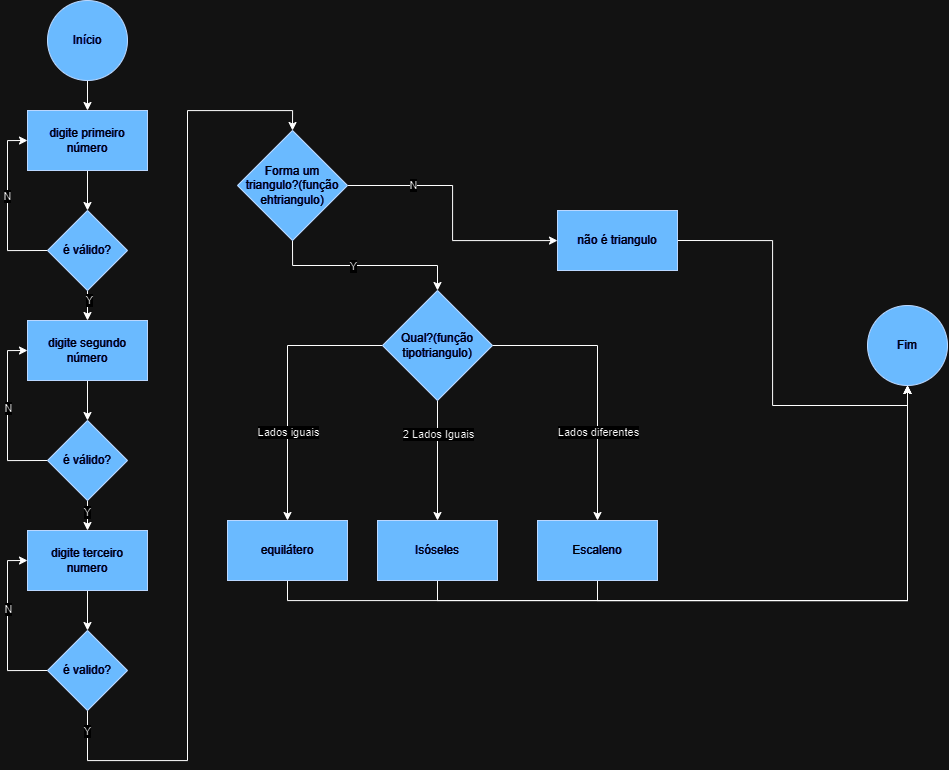

The diagram above was exported from draw.io. Its source (the exported page's mxGraphModel, read from the mxfile embedded in the PNG):
<mxGraphModel dx="1600" dy="1965" grid="1" gridSize="10" guides="1" tooltips="1" connect="1" arrows="1" fold="1" page="1" pageScale="1" pageWidth="827" pageHeight="1169" math="0" shadow="0">
  <root>
    <mxCell id="0" />
    <mxCell id="1" parent="0" />
    <mxCell id="_xP6m-AxuCYnpe5FfzaW-3" value="" style="edgeStyle=orthogonalEdgeStyle;rounded=0;orthogonalLoop=1;jettySize=auto;html=1;" edge="1" parent="1" source="_xP6m-AxuCYnpe5FfzaW-1" target="_xP6m-AxuCYnpe5FfzaW-2">
      <mxGeometry relative="1" as="geometry" />
    </mxCell>
    <mxCell id="_xP6m-AxuCYnpe5FfzaW-1" value="Início" style="ellipse;whiteSpace=wrap;html=1;aspect=fixed;fillColor=#0050ef;fontColor=#ffffff;strokeColor=#001DBC;" vertex="1" parent="1">
      <mxGeometry x="170" y="-40" width="80" height="80" as="geometry" />
    </mxCell>
    <mxCell id="_xP6m-AxuCYnpe5FfzaW-5" value="" style="edgeStyle=orthogonalEdgeStyle;rounded=0;orthogonalLoop=1;jettySize=auto;html=1;" edge="1" parent="1" source="_xP6m-AxuCYnpe5FfzaW-2" target="_xP6m-AxuCYnpe5FfzaW-4">
      <mxGeometry relative="1" as="geometry" />
    </mxCell>
    <mxCell id="_xP6m-AxuCYnpe5FfzaW-2" value="digite primeiro número" style="whiteSpace=wrap;html=1;fillColor=#0050ef;strokeColor=#001DBC;fontColor=#ffffff;" vertex="1" parent="1">
      <mxGeometry x="150" y="70" width="120" height="60" as="geometry" />
    </mxCell>
    <mxCell id="_xP6m-AxuCYnpe5FfzaW-7" value="" style="edgeStyle=orthogonalEdgeStyle;rounded=0;orthogonalLoop=1;jettySize=auto;html=1;" edge="1" parent="1" source="_xP6m-AxuCYnpe5FfzaW-4" target="_xP6m-AxuCYnpe5FfzaW-6">
      <mxGeometry relative="1" as="geometry" />
    </mxCell>
    <mxCell id="_xP6m-AxuCYnpe5FfzaW-49" value="Y" style="edgeLabel;html=1;align=center;verticalAlign=middle;resizable=0;points=[];" vertex="1" connectable="0" parent="_xP6m-AxuCYnpe5FfzaW-7">
      <mxGeometry x="-0.6053" y="1" relative="1" as="geometry">
        <mxPoint as="offset" />
      </mxGeometry>
    </mxCell>
    <mxCell id="_xP6m-AxuCYnpe5FfzaW-22" style="edgeStyle=orthogonalEdgeStyle;rounded=0;orthogonalLoop=1;jettySize=auto;html=1;exitX=0;exitY=0.5;exitDx=0;exitDy=0;entryX=0;entryY=0.5;entryDx=0;entryDy=0;" edge="1" parent="1" source="_xP6m-AxuCYnpe5FfzaW-4" target="_xP6m-AxuCYnpe5FfzaW-2">
      <mxGeometry relative="1" as="geometry" />
    </mxCell>
    <mxCell id="_xP6m-AxuCYnpe5FfzaW-48" value="N" style="edgeLabel;html=1;align=center;verticalAlign=middle;resizable=0;points=[];" vertex="1" connectable="0" parent="_xP6m-AxuCYnpe5FfzaW-22">
      <mxGeometry x="0.1089" y="1" relative="1" as="geometry">
        <mxPoint as="offset" />
      </mxGeometry>
    </mxCell>
    <mxCell id="_xP6m-AxuCYnpe5FfzaW-4" value="é válido?" style="rhombus;whiteSpace=wrap;html=1;fillColor=#0050ef;strokeColor=#001DBC;fontColor=#ffffff;" vertex="1" parent="1">
      <mxGeometry x="170" y="170" width="80" height="80" as="geometry" />
    </mxCell>
    <mxCell id="_xP6m-AxuCYnpe5FfzaW-10" style="edgeStyle=orthogonalEdgeStyle;rounded=0;orthogonalLoop=1;jettySize=auto;html=1;exitX=0.5;exitY=1;exitDx=0;exitDy=0;entryX=0.5;entryY=0;entryDx=0;entryDy=0;" edge="1" parent="1" source="_xP6m-AxuCYnpe5FfzaW-6" target="_xP6m-AxuCYnpe5FfzaW-9">
      <mxGeometry relative="1" as="geometry" />
    </mxCell>
    <mxCell id="_xP6m-AxuCYnpe5FfzaW-6" value="digite segundo número" style="whiteSpace=wrap;html=1;fillColor=#0050ef;strokeColor=#001DBC;fontColor=#ffffff;" vertex="1" parent="1">
      <mxGeometry x="150" y="280" width="120" height="60" as="geometry" />
    </mxCell>
    <mxCell id="_xP6m-AxuCYnpe5FfzaW-14" value="" style="edgeStyle=orthogonalEdgeStyle;rounded=0;orthogonalLoop=1;jettySize=auto;html=1;" edge="1" parent="1" source="_xP6m-AxuCYnpe5FfzaW-9" target="_xP6m-AxuCYnpe5FfzaW-13">
      <mxGeometry relative="1" as="geometry" />
    </mxCell>
    <mxCell id="_xP6m-AxuCYnpe5FfzaW-51" value="Y" style="edgeLabel;html=1;align=center;verticalAlign=middle;resizable=0;points=[];" vertex="1" connectable="0" parent="_xP6m-AxuCYnpe5FfzaW-14">
      <mxGeometry x="-0.5951" y="-1" relative="1" as="geometry">
        <mxPoint as="offset" />
      </mxGeometry>
    </mxCell>
    <mxCell id="_xP6m-AxuCYnpe5FfzaW-23" style="edgeStyle=orthogonalEdgeStyle;rounded=0;orthogonalLoop=1;jettySize=auto;html=1;exitX=0;exitY=0.5;exitDx=0;exitDy=0;entryX=0;entryY=0.5;entryDx=0;entryDy=0;" edge="1" parent="1" source="_xP6m-AxuCYnpe5FfzaW-9" target="_xP6m-AxuCYnpe5FfzaW-6">
      <mxGeometry relative="1" as="geometry" />
    </mxCell>
    <mxCell id="_xP6m-AxuCYnpe5FfzaW-52" value="N" style="edgeLabel;html=1;align=center;verticalAlign=middle;resizable=0;points=[];" vertex="1" connectable="0" parent="_xP6m-AxuCYnpe5FfzaW-23">
      <mxGeometry x="0.0818" relative="1" as="geometry">
        <mxPoint as="offset" />
      </mxGeometry>
    </mxCell>
    <mxCell id="_xP6m-AxuCYnpe5FfzaW-9" value="é válido?" style="rhombus;whiteSpace=wrap;html=1;fillColor=#0050ef;strokeColor=#001DBC;fontColor=#ffffff;" vertex="1" parent="1">
      <mxGeometry x="170" y="380" width="80" height="80" as="geometry" />
    </mxCell>
    <mxCell id="_xP6m-AxuCYnpe5FfzaW-16" value="" style="edgeStyle=orthogonalEdgeStyle;rounded=0;orthogonalLoop=1;jettySize=auto;html=1;" edge="1" parent="1" source="_xP6m-AxuCYnpe5FfzaW-13" target="_xP6m-AxuCYnpe5FfzaW-15">
      <mxGeometry relative="1" as="geometry" />
    </mxCell>
    <mxCell id="_xP6m-AxuCYnpe5FfzaW-13" value="digite terceiro &lt;br&gt;numero" style="whiteSpace=wrap;html=1;fillColor=#0050ef;strokeColor=#001DBC;fontColor=#ffffff;" vertex="1" parent="1">
      <mxGeometry x="150" y="490" width="120" height="60" as="geometry" />
    </mxCell>
    <mxCell id="_xP6m-AxuCYnpe5FfzaW-24" style="edgeStyle=orthogonalEdgeStyle;rounded=0;orthogonalLoop=1;jettySize=auto;html=1;exitX=0;exitY=0.5;exitDx=0;exitDy=0;entryX=0;entryY=0.5;entryDx=0;entryDy=0;" edge="1" parent="1" source="_xP6m-AxuCYnpe5FfzaW-15" target="_xP6m-AxuCYnpe5FfzaW-13">
      <mxGeometry relative="1" as="geometry" />
    </mxCell>
    <mxCell id="_xP6m-AxuCYnpe5FfzaW-54" value="N" style="edgeLabel;html=1;align=center;verticalAlign=middle;resizable=0;points=[];" vertex="1" connectable="0" parent="_xP6m-AxuCYnpe5FfzaW-24">
      <mxGeometry x="0.1874" relative="1" as="geometry">
        <mxPoint as="offset" />
      </mxGeometry>
    </mxCell>
    <mxCell id="_xP6m-AxuCYnpe5FfzaW-25" style="edgeStyle=orthogonalEdgeStyle;rounded=0;orthogonalLoop=1;jettySize=auto;html=1;exitX=0.5;exitY=1;exitDx=0;exitDy=0;entryX=0.5;entryY=0;entryDx=0;entryDy=0;" edge="1" parent="1" source="_xP6m-AxuCYnpe5FfzaW-15" target="_xP6m-AxuCYnpe5FfzaW-21">
      <mxGeometry relative="1" as="geometry">
        <mxPoint x="160" y="616.27" as="sourcePoint" />
        <mxPoint x="367.20000000000005" y="70.00000000000001" as="targetPoint" />
        <Array as="points">
          <mxPoint x="210" y="720" />
          <mxPoint x="310" y="720" />
          <mxPoint x="310" y="70" />
          <mxPoint x="415" y="70" />
        </Array>
      </mxGeometry>
    </mxCell>
    <mxCell id="_xP6m-AxuCYnpe5FfzaW-53" value="Y" style="edgeLabel;html=1;align=center;verticalAlign=middle;resizable=0;points=[];" vertex="1" connectable="0" parent="_xP6m-AxuCYnpe5FfzaW-25">
      <mxGeometry x="-0.9554" y="-1" relative="1" as="geometry">
        <mxPoint as="offset" />
      </mxGeometry>
    </mxCell>
    <mxCell id="_xP6m-AxuCYnpe5FfzaW-15" value="é valido?" style="rhombus;whiteSpace=wrap;html=1;fillColor=#0050ef;strokeColor=#001DBC;fontColor=#ffffff;" vertex="1" parent="1">
      <mxGeometry x="170" y="590" width="80" height="80" as="geometry" />
    </mxCell>
    <mxCell id="_xP6m-AxuCYnpe5FfzaW-27" style="edgeStyle=orthogonalEdgeStyle;rounded=0;orthogonalLoop=1;jettySize=auto;html=1;exitX=1;exitY=0.5;exitDx=0;exitDy=0;" edge="1" parent="1" source="_xP6m-AxuCYnpe5FfzaW-21" target="_xP6m-AxuCYnpe5FfzaW-26">
      <mxGeometry relative="1" as="geometry" />
    </mxCell>
    <mxCell id="_xP6m-AxuCYnpe5FfzaW-55" value="N" style="edgeLabel;html=1;align=center;verticalAlign=middle;resizable=0;points=[];" vertex="1" connectable="0" parent="_xP6m-AxuCYnpe5FfzaW-27">
      <mxGeometry x="-0.5044" y="1" relative="1" as="geometry">
        <mxPoint as="offset" />
      </mxGeometry>
    </mxCell>
    <mxCell id="_xP6m-AxuCYnpe5FfzaW-30" style="edgeStyle=orthogonalEdgeStyle;rounded=0;orthogonalLoop=1;jettySize=auto;html=1;exitX=0.5;exitY=1;exitDx=0;exitDy=0;entryX=0.5;entryY=0;entryDx=0;entryDy=0;" edge="1" parent="1" source="_xP6m-AxuCYnpe5FfzaW-21" target="_xP6m-AxuCYnpe5FfzaW-29">
      <mxGeometry relative="1" as="geometry" />
    </mxCell>
    <mxCell id="_xP6m-AxuCYnpe5FfzaW-56" value="Y" style="edgeLabel;html=1;align=center;verticalAlign=middle;resizable=0;points=[];" vertex="1" connectable="0" parent="_xP6m-AxuCYnpe5FfzaW-30">
      <mxGeometry x="-0.127" relative="1" as="geometry">
        <mxPoint as="offset" />
      </mxGeometry>
    </mxCell>
    <mxCell id="_xP6m-AxuCYnpe5FfzaW-21" value="Forma um triangulo?(função ehtriangulo)" style="rhombus;whiteSpace=wrap;html=1;fillColor=#0050ef;strokeColor=#001DBC;fontColor=#ffffff;" vertex="1" parent="1">
      <mxGeometry x="360" y="90" width="110" height="110" as="geometry" />
    </mxCell>
    <mxCell id="_xP6m-AxuCYnpe5FfzaW-43" style="edgeStyle=orthogonalEdgeStyle;rounded=0;orthogonalLoop=1;jettySize=auto;html=1;exitX=1;exitY=0.5;exitDx=0;exitDy=0;entryX=0.5;entryY=1;entryDx=0;entryDy=0;" edge="1" parent="1" source="_xP6m-AxuCYnpe5FfzaW-26" target="_xP6m-AxuCYnpe5FfzaW-37">
      <mxGeometry relative="1" as="geometry" />
    </mxCell>
    <mxCell id="_xP6m-AxuCYnpe5FfzaW-26" value="não é triangulo" style="whiteSpace=wrap;html=1;fillColor=#0050ef;strokeColor=#001DBC;fontColor=#ffffff;" vertex="1" parent="1">
      <mxGeometry x="680" y="170" width="120" height="60" as="geometry" />
    </mxCell>
    <mxCell id="_xP6m-AxuCYnpe5FfzaW-34" style="edgeStyle=orthogonalEdgeStyle;rounded=0;orthogonalLoop=1;jettySize=auto;html=1;exitX=0;exitY=0.5;exitDx=0;exitDy=0;entryX=0.5;entryY=0;entryDx=0;entryDy=0;" edge="1" parent="1" source="_xP6m-AxuCYnpe5FfzaW-29" target="_xP6m-AxuCYnpe5FfzaW-32">
      <mxGeometry relative="1" as="geometry" />
    </mxCell>
    <mxCell id="_xP6m-AxuCYnpe5FfzaW-57" value="Lados iguais" style="edgeLabel;html=1;align=center;verticalAlign=middle;resizable=0;points=[];" vertex="1" connectable="0" parent="_xP6m-AxuCYnpe5FfzaW-34">
      <mxGeometry x="0.2846" relative="1" as="geometry">
        <mxPoint y="8" as="offset" />
      </mxGeometry>
    </mxCell>
    <mxCell id="_xP6m-AxuCYnpe5FfzaW-35" style="edgeStyle=orthogonalEdgeStyle;rounded=0;orthogonalLoop=1;jettySize=auto;html=1;exitX=0.5;exitY=1;exitDx=0;exitDy=0;" edge="1" parent="1" source="_xP6m-AxuCYnpe5FfzaW-29" target="_xP6m-AxuCYnpe5FfzaW-31">
      <mxGeometry relative="1" as="geometry" />
    </mxCell>
    <mxCell id="_xP6m-AxuCYnpe5FfzaW-58" value="2 Lados Iguais" style="edgeLabel;html=1;align=center;verticalAlign=middle;resizable=0;points=[];" vertex="1" connectable="0" parent="_xP6m-AxuCYnpe5FfzaW-35">
      <mxGeometry x="-0.4641" relative="1" as="geometry">
        <mxPoint as="offset" />
      </mxGeometry>
    </mxCell>
    <mxCell id="_xP6m-AxuCYnpe5FfzaW-36" style="edgeStyle=orthogonalEdgeStyle;rounded=0;orthogonalLoop=1;jettySize=auto;html=1;exitX=1;exitY=0.5;exitDx=0;exitDy=0;entryX=0.5;entryY=0;entryDx=0;entryDy=0;" edge="1" parent="1" source="_xP6m-AxuCYnpe5FfzaW-29" target="_xP6m-AxuCYnpe5FfzaW-33">
      <mxGeometry relative="1" as="geometry" />
    </mxCell>
    <mxCell id="_xP6m-AxuCYnpe5FfzaW-59" value="Lados diferentes" style="edgeLabel;html=1;align=center;verticalAlign=middle;resizable=0;points=[];" vertex="1" connectable="0" parent="_xP6m-AxuCYnpe5FfzaW-36">
      <mxGeometry x="0.3396" relative="1" as="geometry">
        <mxPoint y="4" as="offset" />
      </mxGeometry>
    </mxCell>
    <mxCell id="_xP6m-AxuCYnpe5FfzaW-29" value="Qual?(função tipotriangulo)" style="rhombus;whiteSpace=wrap;html=1;fillColor=#0050ef;strokeColor=#001DBC;fontColor=#ffffff;" vertex="1" parent="1">
      <mxGeometry x="505" y="250" width="110" height="110" as="geometry" />
    </mxCell>
    <mxCell id="_xP6m-AxuCYnpe5FfzaW-38" style="edgeStyle=orthogonalEdgeStyle;rounded=0;orthogonalLoop=1;jettySize=auto;html=1;exitX=0.5;exitY=1;exitDx=0;exitDy=0;entryX=0.5;entryY=1;entryDx=0;entryDy=0;" edge="1" parent="1" source="_xP6m-AxuCYnpe5FfzaW-31" target="_xP6m-AxuCYnpe5FfzaW-37">
      <mxGeometry relative="1" as="geometry" />
    </mxCell>
    <mxCell id="_xP6m-AxuCYnpe5FfzaW-31" value="Isóseles" style="whiteSpace=wrap;html=1;fillColor=#0050ef;strokeColor=#001DBC;fontColor=#ffffff;" vertex="1" parent="1">
      <mxGeometry x="500" y="480" width="120" height="60" as="geometry" />
    </mxCell>
    <mxCell id="_xP6m-AxuCYnpe5FfzaW-42" style="edgeStyle=orthogonalEdgeStyle;rounded=0;orthogonalLoop=1;jettySize=auto;html=1;exitX=0.5;exitY=1;exitDx=0;exitDy=0;" edge="1" parent="1" source="_xP6m-AxuCYnpe5FfzaW-32" target="_xP6m-AxuCYnpe5FfzaW-37">
      <mxGeometry relative="1" as="geometry" />
    </mxCell>
    <mxCell id="_xP6m-AxuCYnpe5FfzaW-32" value="equilátero" style="whiteSpace=wrap;html=1;fillColor=#0050ef;strokeColor=#001DBC;fontColor=#ffffff;" vertex="1" parent="1">
      <mxGeometry x="350" y="480" width="120" height="60" as="geometry" />
    </mxCell>
    <mxCell id="_xP6m-AxuCYnpe5FfzaW-41" style="edgeStyle=orthogonalEdgeStyle;rounded=0;orthogonalLoop=1;jettySize=auto;html=1;exitX=0.5;exitY=1;exitDx=0;exitDy=0;" edge="1" parent="1" source="_xP6m-AxuCYnpe5FfzaW-33" target="_xP6m-AxuCYnpe5FfzaW-37">
      <mxGeometry relative="1" as="geometry" />
    </mxCell>
    <mxCell id="_xP6m-AxuCYnpe5FfzaW-33" value="Escaleno" style="whiteSpace=wrap;html=1;fillColor=#0050ef;strokeColor=#001DBC;fontColor=#ffffff;" vertex="1" parent="1">
      <mxGeometry x="660" y="480" width="120" height="60" as="geometry" />
    </mxCell>
    <mxCell id="_xP6m-AxuCYnpe5FfzaW-37" value="Fim" style="ellipse;whiteSpace=wrap;html=1;aspect=fixed;fillColor=#0050ef;fontColor=#ffffff;strokeColor=#001DBC;" vertex="1" parent="1">
      <mxGeometry x="990" y="265" width="80" height="80" as="geometry" />
    </mxCell>
  </root>
</mxGraphModel>